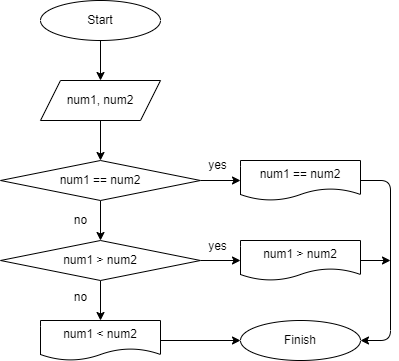

The diagram above was exported from draw.io. Its source (the exported page's mxGraphModel, read from the mxfile embedded in the PNG):
<mxGraphModel dx="1204" dy="463" grid="1" gridSize="10" guides="1" tooltips="1" connect="1" arrows="1" fold="1" page="1" pageScale="1" pageWidth="827" pageHeight="1169" math="0" shadow="0">
  <root>
    <mxCell id="0" />
    <mxCell id="1" parent="0" />
    <mxCell id="4" value="" style="edgeStyle=none;html=1;" edge="1" parent="1" source="2" target="3">
      <mxGeometry relative="1" as="geometry" />
    </mxCell>
    <mxCell id="2" value="Start" style="ellipse;whiteSpace=wrap;html=1;" vertex="1" parent="1">
      <mxGeometry x="200" y="40" width="120" height="40" as="geometry" />
    </mxCell>
    <mxCell id="6" value="" style="edgeStyle=none;html=1;" edge="1" parent="1" source="3" target="5">
      <mxGeometry relative="1" as="geometry" />
    </mxCell>
    <mxCell id="3" value="num1, num2" style="shape=parallelogram;perimeter=parallelogramPerimeter;whiteSpace=wrap;html=1;fixedSize=1;" vertex="1" parent="1">
      <mxGeometry x="200" y="120" width="120" height="40" as="geometry" />
    </mxCell>
    <mxCell id="8" value="" style="edgeStyle=none;html=1;" edge="1" parent="1" source="5" target="7">
      <mxGeometry relative="1" as="geometry" />
    </mxCell>
    <mxCell id="11" value="" style="edgeStyle=none;html=1;" edge="1" parent="1" source="5" target="10">
      <mxGeometry relative="1" as="geometry" />
    </mxCell>
    <mxCell id="5" value="num1 == num2" style="rhombus;whiteSpace=wrap;html=1;" vertex="1" parent="1">
      <mxGeometry x="160" y="200" width="200" height="40" as="geometry" />
    </mxCell>
    <mxCell id="19" style="edgeStyle=none;html=1;entryX=1;entryY=0.5;entryDx=0;entryDy=0;" edge="1" parent="1" source="7" target="17">
      <mxGeometry relative="1" as="geometry">
        <Array as="points">
          <mxPoint x="550" y="220" />
          <mxPoint x="550" y="380" />
        </Array>
      </mxGeometry>
    </mxCell>
    <mxCell id="7" value="num1 == num2" style="shape=document;whiteSpace=wrap;html=1;boundedLbl=1;" vertex="1" parent="1">
      <mxGeometry x="400" y="200" width="120" height="40" as="geometry" />
    </mxCell>
    <mxCell id="9" value="yes" style="text;html=1;align=center;verticalAlign=middle;resizable=0;points=[];autosize=1;strokeColor=none;fillColor=none;" vertex="1" parent="1">
      <mxGeometry x="362" y="195" width="30" height="20" as="geometry" />
    </mxCell>
    <mxCell id="13" value="" style="edgeStyle=none;html=1;" edge="1" parent="1" source="10" target="12">
      <mxGeometry relative="1" as="geometry" />
    </mxCell>
    <mxCell id="16" value="" style="edgeStyle=none;html=1;" edge="1" parent="1" source="10" target="15">
      <mxGeometry relative="1" as="geometry" />
    </mxCell>
    <mxCell id="10" value="num1 &amp;gt; num2" style="rhombus;whiteSpace=wrap;html=1;" vertex="1" parent="1">
      <mxGeometry x="160" y="280" width="200" height="40" as="geometry" />
    </mxCell>
    <mxCell id="20" style="edgeStyle=none;html=1;" edge="1" parent="1" source="12">
      <mxGeometry relative="1" as="geometry">
        <mxPoint x="550" y="300" as="targetPoint" />
      </mxGeometry>
    </mxCell>
    <mxCell id="12" value="num1 &amp;gt; num2" style="shape=document;whiteSpace=wrap;html=1;boundedLbl=1;" vertex="1" parent="1">
      <mxGeometry x="400" y="280" width="120" height="40" as="geometry" />
    </mxCell>
    <mxCell id="14" value="yes" style="text;html=1;align=center;verticalAlign=middle;resizable=0;points=[];autosize=1;strokeColor=none;fillColor=none;" vertex="1" parent="1">
      <mxGeometry x="362" y="276" width="30" height="20" as="geometry" />
    </mxCell>
    <mxCell id="18" value="" style="edgeStyle=none;html=1;" edge="1" parent="1" source="15" target="17">
      <mxGeometry relative="1" as="geometry" />
    </mxCell>
    <mxCell id="15" value="num1 &amp;lt; num2" style="shape=document;whiteSpace=wrap;html=1;boundedLbl=1;" vertex="1" parent="1">
      <mxGeometry x="200" y="360" width="120" height="40" as="geometry" />
    </mxCell>
    <mxCell id="17" value="Finish" style="ellipse;whiteSpace=wrap;html=1;" vertex="1" parent="1">
      <mxGeometry x="400" y="360" width="120" height="40" as="geometry" />
    </mxCell>
    <mxCell id="21" value="no" style="text;html=1;align=center;verticalAlign=middle;resizable=0;points=[];autosize=1;strokeColor=none;fillColor=none;" vertex="1" parent="1">
      <mxGeometry x="225" y="250" width="30" height="20" as="geometry" />
    </mxCell>
    <mxCell id="22" value="no" style="text;html=1;align=center;verticalAlign=middle;resizable=0;points=[];autosize=1;strokeColor=none;fillColor=none;" vertex="1" parent="1">
      <mxGeometry x="225" y="327" width="30" height="20" as="geometry" />
    </mxCell>
  </root>
</mxGraphModel>